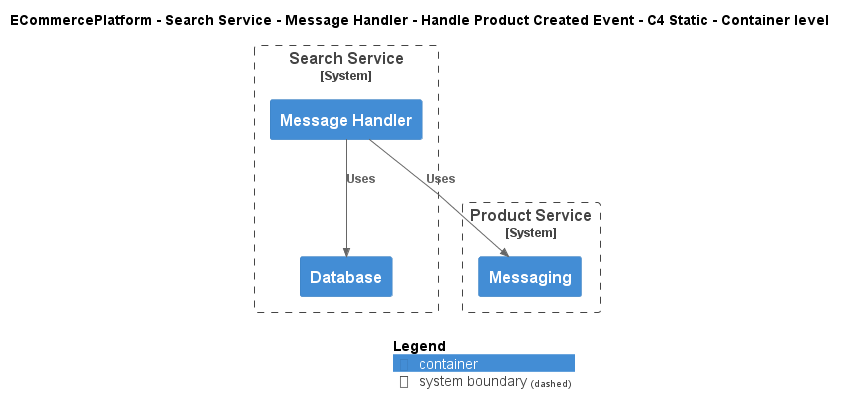

The diagram above was rendered by PlantUML. Its source (embedded in the PNG):
@startuml
!include ..\..\..\..\..\..\..\.c4s\C4_Container.puml

AddElementTag("c4interflow:lifecycle:new", $bgColor=green, $fontColor=#ffffff, $borderColor=green, $shadowing="False")
AddElementTag("c4interflow:lifecycle:changed", $bgColor=orange, $fontColor=#ffffff, $borderColor=orange, $shadowing="False")
AddElementTag("c4interflow:lifecycle:removed", $bgColor=red, $fontColor=#ffffff, $borderColor=red, $shadowing="False")

AddRelTag("c4interflow:lifecycle:new", $textColor=green, $lineColor=green)
AddRelTag("c4interflow:lifecycle:changed", $textColor=orange, $lineColor=orange)
AddRelTag("c4interflow:lifecycle:removed", $textColor=red, $lineColor=red)

SHOW_PERSON_PORTRAIT()
LAYOUT_TOP_DOWN()

skinparam linetype polyline

title ECommercePlatform - Search Service - Message Handler - Handle Product Created Event - C4 Static - Container level


System_Boundary(ECommercePlatform.SoftwareSystems.SearchService, "Search Service") {
    Container(ECommercePlatform.SoftwareSystems.SearchService.Containers.MessageHandler, "Message Handler", "", "")
    Container(ECommercePlatform.SoftwareSystems.SearchService.Containers.Database, "Database", "", "")
}

System_Boundary(ECommercePlatform.SoftwareSystems.ProductService, "Product Service") {
    Container(ECommercePlatform.SoftwareSystems.ProductService.Containers.Messaging, "Messaging", "", "")
}

Rel(ECommercePlatform.SoftwareSystems.SearchService.Containers.MessageHandler, ECommercePlatform.SoftwareSystems.ProductService.Containers.Messaging, "Uses")
Rel(ECommercePlatform.SoftwareSystems.SearchService.Containers.MessageHandler, ECommercePlatform.SoftwareSystems.SearchService.Containers.Database, "Uses")


SHOW_LEGEND()
@enduml